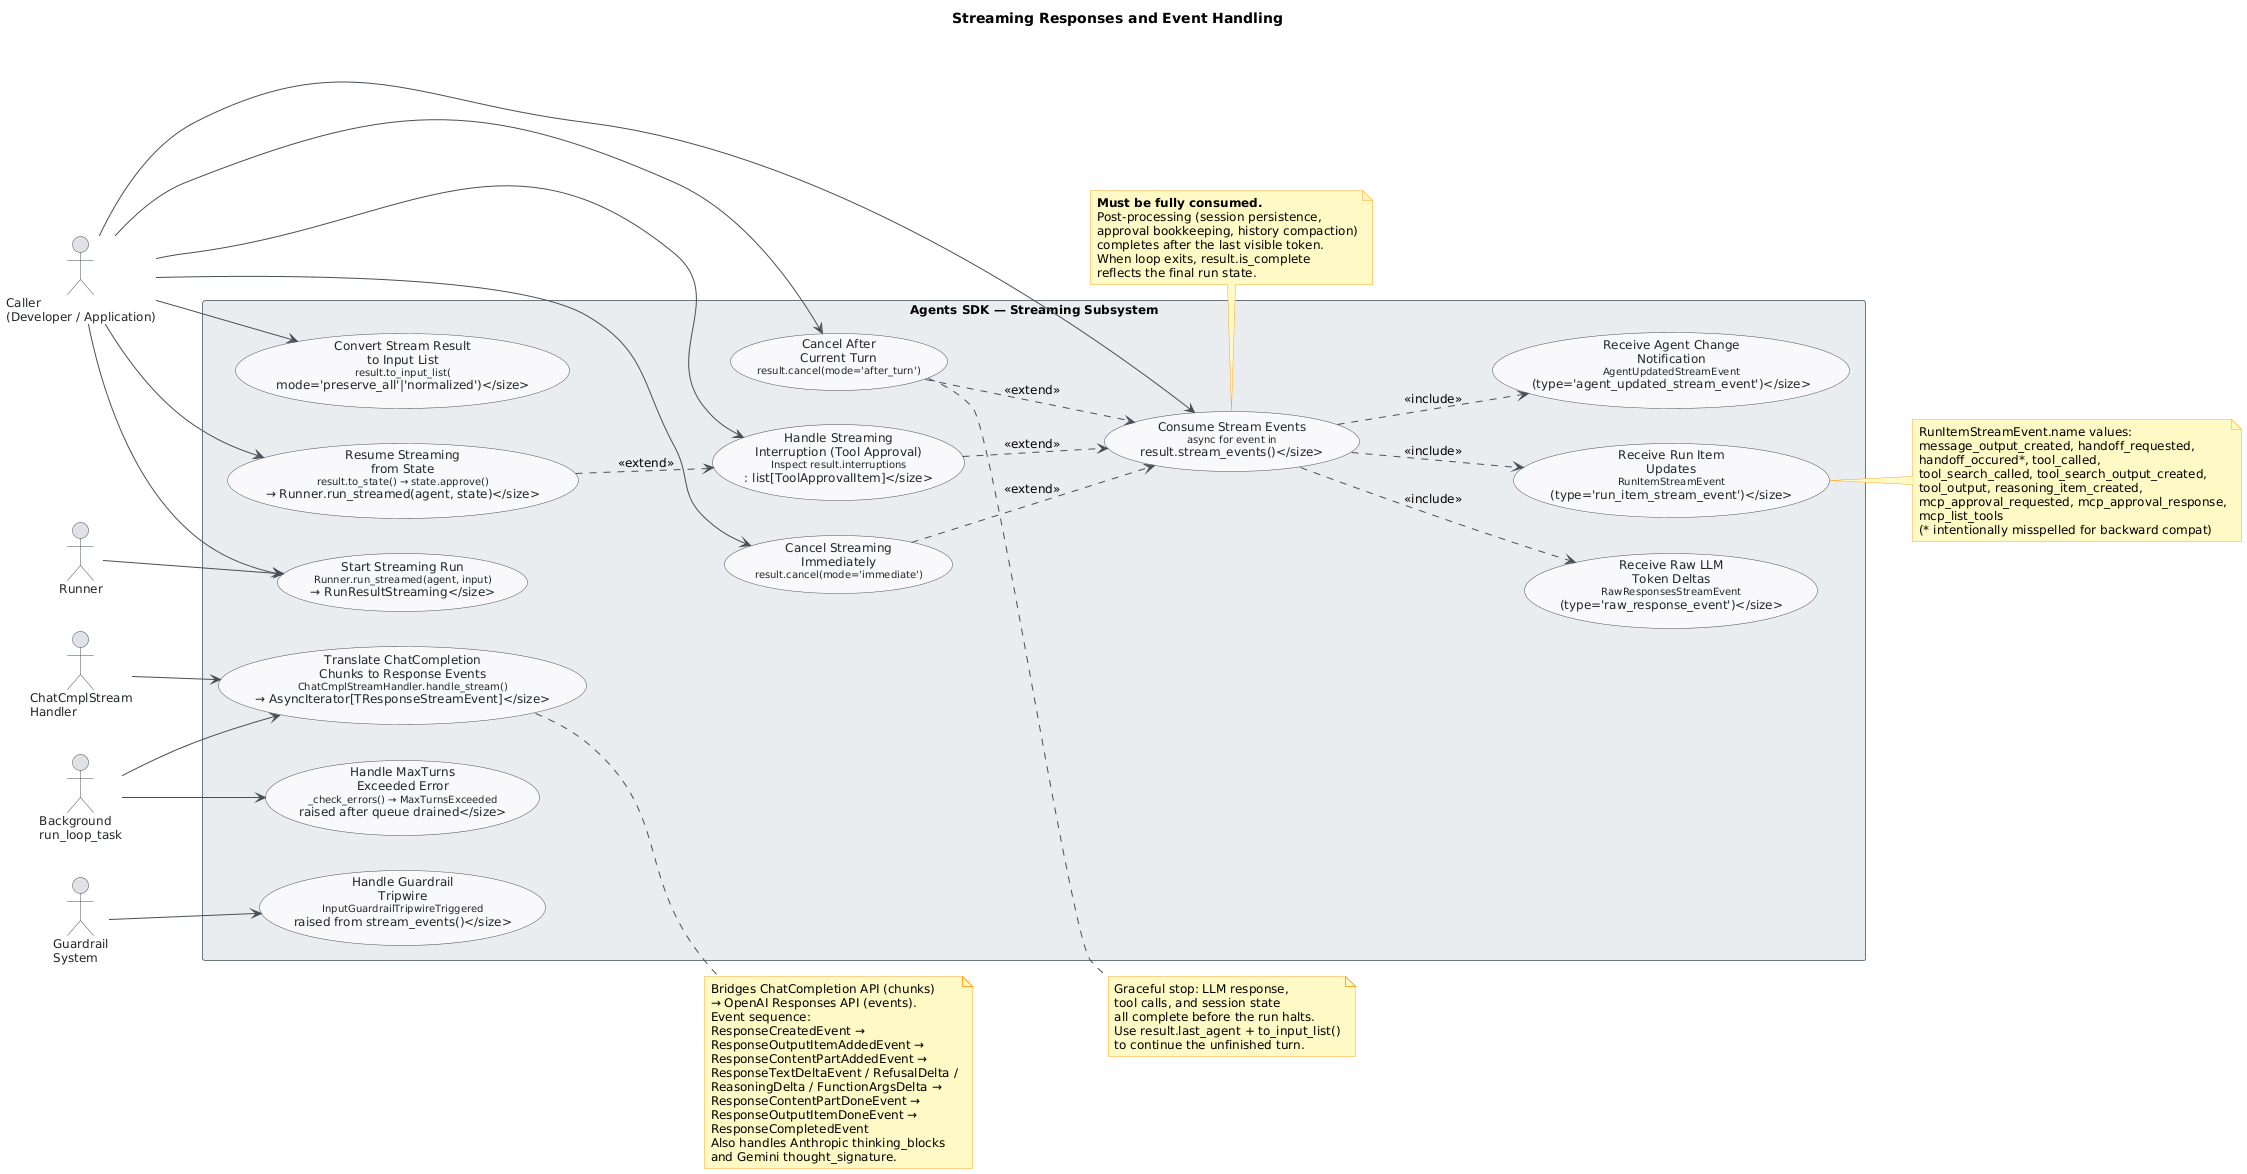

The diagram above was rendered by PlantUML. Its source (embedded in the PNG):
@startuml
skinparam classAttributeIconSize 0
skinparam shadowing false
skinparam defaultFontName "Segoe UI"
skinparam defaultFontSize 12
skinparam backgroundColor #FEFEFE
skinparam class {
    BackgroundColor #F8F9FA
    BorderColor #495057
    ArrowColor #495057
    FontColor #212529
}
skinparam package {
    BackgroundColor #E9ECEF
    BorderColor #6C757D
}
skinparam actor {
    BackgroundColor #DEE2E6
    BorderColor #495057
    FontColor #212529
}
skinparam usecase {
    BackgroundColor #F8F9FA
    BorderColor #495057
    FontColor #212529
    ArrowColor #495057
}
skinparam note {
    BackgroundColor #FFF9C4
    BorderColor #F9A825
}

title Streaming Responses and Event Handling

left to right direction

' ─── Actors ───────────────────────────────────────────────
actor "Caller\n(Developer / Application)" as Caller
actor "Runner" as Runner
actor "Background\nrun_loop_task" as RunLoop
actor "ChatCmplStream\nHandler" as ChatCmpl
actor "Guardrail\nSystem" as Guardrail

' ─── System boundary ──────────────────────────────────────
rectangle "Agents SDK — Streaming Subsystem" {

    ' ── Initiation ──────────────────────────────────────
    usecase "Start Streaming Run\n<size:10>Runner.run_streamed(agent, input)\n→ RunResultStreaming</size>" as UC1

    ' ── Event consumption ───────────────────────────────
    usecase "Consume Stream Events\n<size:10>async for event in\nresult.stream_events()</size>" as UC2

    usecase "Receive Raw LLM\nToken Deltas\n<size:10>RawResponsesStreamEvent\n(type='raw_response_event')</size>" as UC3

    usecase "Receive Run Item\nUpdates\n<size:10>RunItemStreamEvent\n(type='run_item_stream_event')</size>" as UC4

    usecase "Receive Agent Change\nNotification\n<size:10>AgentUpdatedStreamEvent\n(type='agent_updated_stream_event')</size>" as UC5

    ' ── Cancellation ────────────────────────────────────
    usecase "Cancel Streaming\nImmediately\n<size:10>result.cancel(mode='immediate')</size>" as UC6

    usecase "Cancel After\nCurrent Turn\n<size:10>result.cancel(mode='after_turn')</size>" as UC7

    ' ── Interruption & resume ───────────────────────────
    usecase "Handle Streaming\nInterruption (Tool Approval)\n<size:10>Inspect result.interruptions\n: list[ToolApprovalItem]</size>" as UC8

    usecase "Resume Streaming\nfrom State\n<size:10>result.to_state() → state.approve()\n→ Runner.run_streamed(agent, state)</size>" as UC9

    usecase "Convert Stream Result\nto Input List\n<size:10>result.to_input_list(\nmode='preserve_all'|'normalized')</size>" as UC10

    ' ── Internal / infrastructure ───────────────────────
    usecase "Translate ChatCompletion\nChunks to Response Events\n<size:10>ChatCmplStreamHandler.handle_stream()\n→ AsyncIterator[TResponseStreamEvent]</size>" as UC11

    usecase "Handle MaxTurns\nExceeded Error\n<size:10>_check_errors() → MaxTurnsExceeded\nraised after queue drained</size>" as UC12

    usecase "Handle Guardrail\nTripwire\n<size:10>InputGuardrailTripwireTriggered\nraised from stream_events()</size>" as UC13
}

' ─── Actor → Use-Case associations ───────────────────────
Caller   --> UC1
Caller   --> UC2
Caller   --> UC6
Caller   --> UC7
Caller   --> UC8
Caller   --> UC9
Caller   --> UC10

Runner   --> UC1

RunLoop  --> UC11
RunLoop  --> UC12

ChatCmpl --> UC11

Guardrail --> UC13

' ─── Include / Extend relationships ──────────────────────
UC2 ..> UC3  : <<include>>
UC2 ..> UC4  : <<include>>
UC2 ..> UC5  : <<include>>

UC8 ..> UC2  : <<extend>>
UC9 ..> UC8  : <<extend>>

UC6 ..> UC2  : <<extend>>
UC7 ..> UC2  : <<extend>>

' ─── Notes ───────────────────────────────────────────────
note bottom of UC2
  **Must be fully consumed.**
  Post-processing (session persistence,
  approval bookkeeping, history compaction)
  completes after the last visible token.
  When loop exits, result.is_complete
  reflects the final run state.
end note

note right of UC4
  RunItemStreamEvent.name values:
  message_output_created, handoff_requested,
  handoff_occured*, tool_called,
  tool_search_called, tool_search_output_created,
  tool_output, reasoning_item_created,
  mcp_approval_requested, mcp_approval_response,
  mcp_list_tools
  (* intentionally misspelled for backward compat)
end note

note right of UC11
  Bridges ChatCompletion API (chunks)
  → OpenAI Responses API (events).
  Event sequence:
  ResponseCreatedEvent →
  ResponseOutputItemAddedEvent →
  ResponseContentPartAddedEvent →
  ResponseTextDeltaEvent / RefusalDelta /
  ReasoningDelta / FunctionArgsDelta →
  ResponseContentPartDoneEvent →
  ResponseOutputItemDoneEvent →
  ResponseCompletedEvent
  Also handles Anthropic thinking_blocks
  and Gemini thought_signature.
end note

note right of UC7
  Graceful stop: LLM response,
  tool calls, and session state
  all complete before the run halts.
  Use result.last_agent + to_input_list()
  to continue the unfinished turn.
end note
@enduml